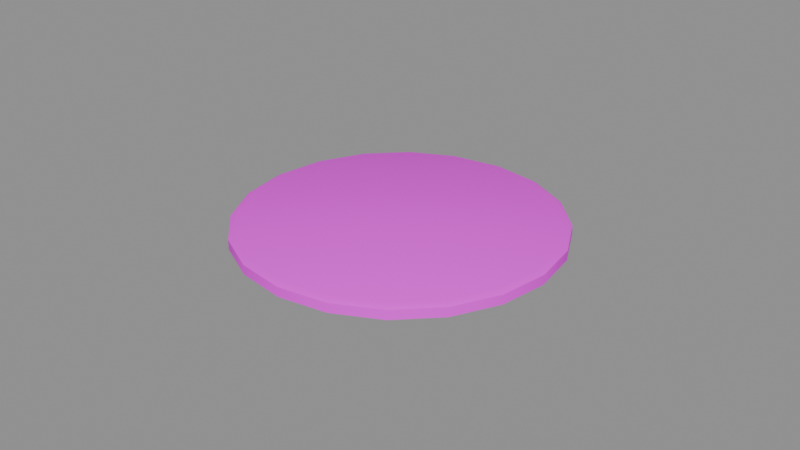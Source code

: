 # Source: model.blend  (saved by Blender 4.5.87; exported with 4.5.12 LTS)
import bpy
from mathutils import Matrix  # noqa: F401  (used for matrix-valued properties, if any)

bpy.ops.wm.read_factory_settings(use_empty=True)
scene = bpy.context.scene
scene.name = 'Scene'

# ---- collections
col_a = bpy.data.collections.new('a'); scene.collection.children.link(col_a)

# ---- images (referenced by path relative to the original .blend; pixels are not part of the script)
import os
ASSET_DIR = os.environ.get("B2B_ASSET_DIR", "")  # directory of the original .blend (textures are referenced by path, not embedded)
HERE = os.path.dirname(os.path.abspath(__file__))  # packed textures are extracted next to this script under _unpacked/

def load_image(name, relpath, width, height, colorspace="sRGB"):
    """Load a texture the original file referenced (path relative to the .blend, or extracted next to this script)."""
    p = next((c for c in (os.path.join(HERE, relpath), os.path.join(ASSET_DIR, relpath)) if relpath and os.path.exists(c)), "")
    if p:
        img = bpy.data.images.load(p, check_existing=True)
        img.name = name
    else:  # same state as the original file: an image datablock whose file is absent (Cycles renders it pink)
        img = bpy.data.images.new(name, width, height)
        img.source = "FILE"
        img.filepath = "//" + (relpath or name)
    img.colorspace_settings.name = colorspace
    return img
img_cork_color = load_image('cork_color', 'cork_color.png', 1024, 1024, 'sRGB')

# ---- materials (node trees are filled in below, after node groups)
mat_cork = bpy.data.materials.new('cork')
mat_cork.diffuse_color = (0.4793, 0.2918, 0.147, 1.0)

# ---- material node trees
mat_cork.use_nodes = True; mat_cork.node_tree.nodes.clear()
_N = mat_cork.node_tree.nodes; _L = mat_cork.node_tree.links
n0 = _N.new('ShaderNodeBsdfPrincipled'); n0.name = 'Principled BSDF'; n0.location = (-200, 100)
n0.inputs[2].default_value = 0.7
n1 = _N.new('ShaderNodeOutputMaterial'); n1.name = 'Material Output'; n1.location = (200, 100)
n2 = _N.new('ShaderNodeTexImage'); n2.name = 'Image Texture'; n2.location = (-400, 300)
n2.image = img_cork_color
_L.new(n0.outputs[0], n1.inputs[0])
_L.new(n2.outputs[0], n0.inputs[0])
n1.is_active_output = True

# ---- meshes
me_a_body = bpy.data.meshes.new('a_body')
me_a_body.from_pydata([(0.0, 0.0, 0.0), (0.048, 0.0, 0.0), (0.04565, 0.01483, 0.0), (0.03883, 0.02821, 0.0), (0.02821, 0.03883, 0.0), (0.01483, 0.04565, 0.0), (2.939e-18, 0.048, 0.0), (-0.01483, 0.04565, 0.0), (-0.02821, 0.03883, 0.0), (-0.03883, 0.02821, 0.0), (-0.04565, 0.01483, 0.0), (-0.048, 5.878e-18, 0.0), (-0.04565, -0.01483, 0.0), (-0.03883, -0.02821, 0.0), (-0.02821, -0.03883, 0.0), (-0.01483, -0.04565, 0.0), (-8.817e-18, -0.048, 0.0), (0.01483, -0.04565, 0.0), (0.02821, -0.03883, 0.0), (0.03883, -0.02821, 0.0), (0.04565, -0.01483, 0.0), (0.05, 0.0, 0.001), (0.04755, 0.01545, 0.001), (0.04045, 0.02939, 0.001), (0.02939, 0.04045, 0.001), (0.01545, 0.04755, 0.001), (3.062e-18, 0.05, 0.001), (-0.01545, 0.04755, 0.001), (-0.02939, 0.04045, 0.001), (-0.04045, 0.02939, 0.001), (-0.04755, 0.01545, 0.001), (-0.05, 6.123e-18, 0.001), (-0.04755, -0.01545, 0.001), (-0.04045, -0.02939, 0.001), (-0.02939, -0.04045, 0.001), (-0.01545, -0.04755, 0.001), (-9.185e-18, -0.05, 0.001), (0.01545, -0.04755, 0.001), (0.02939, -0.04045, 0.001), (0.04045, -0.02939, 0.001), (0.04755, -0.01545, 0.001), (0.05, 0.0, 0.004), (0.04755, 0.01545, 0.004), (0.04045, 0.02939, 0.004), (0.02939, 0.04045, 0.004), (0.01545, 0.04755, 0.004), (3.062e-18, 0.05, 0.004), (-0.01545, 0.04755, 0.004), (-0.02939, 0.04045, 0.004), (-0.04045, 0.02939, 0.004), (-0.04755, 0.01545, 0.004), (-0.05, 6.123e-18, 0.004), (-0.04755, -0.01545, 0.004), (-0.04045, -0.02939, 0.004), (-0.02939, -0.04045, 0.004), (-0.01545, -0.04755, 0.004), (-9.185e-18, -0.05, 0.004), (0.01545, -0.04755, 0.004), (0.02939, -0.04045, 0.004), (0.04045, -0.02939, 0.004), (0.04755, -0.01545, 0.004), (0.048, 0.0, 0.005), (0.04565, 0.01483, 0.005), (0.03883, 0.02821, 0.005), (0.02821, 0.03883, 0.005), (0.01483, 0.04565, 0.005), (2.939e-18, 0.048, 0.005), (-0.01483, 0.04565, 0.005), (-0.02821, 0.03883, 0.005), (-0.03883, 0.02821, 0.005), (-0.04565, 0.01483, 0.005), (-0.048, 5.878e-18, 0.005), (-0.04565, -0.01483, 0.005), (-0.03883, -0.02821, 0.005), (-0.02821, -0.03883, 0.005), (-0.01483, -0.04565, 0.005), (-8.817e-18, -0.048, 0.005), (0.01483, -0.04565, 0.005), (0.02821, -0.03883, 0.005), (0.03883, -0.02821, 0.005), (0.04565, -0.01483, 0.005), (0.0, 0.0, 0.005)], [], [(0, 2, 1), (0, 3, 2), (0, 4, 3), (0, 5, 4), (0, 6, 5), (0, 7, 6), (0, 8, 7), (0, 9, 8), (0, 10, 9), (0, 11, 10), (0, 12, 11), (0, 13, 12), (0, 14, 13), (0, 15, 14), (0, 16, 15), (0, 17, 16), (0, 18, 17), (0, 19, 18), (0, 20, 19), (0, 1, 20), (1, 2, 22, 21), (2, 3, 23, 22), (3, 4, 24, 23), (4, 5, 25, 24), (5, 6, 26, 25), (6, 7, 27, 26), (7, 8, 28, 27), (8, 9, 29, 28), (9, 10, 30, 29), (10, 11, 31, 30), (11, 12, 32, 31), (12, 13, 33, 32), (13, 14, 34, 33), (14, 15, 35, 34), (15, 16, 36, 35), (16, 17, 37, 36), (17, 18, 38, 37), (18, 19, 39, 38), (19, 20, 40, 39), (20, 1, 21, 40), (21, 22, 42, 41), (22, 23, 43, 42), (23, 24, 44, 43), (24, 25, 45, 44), (25, 26, 46, 45), (26, 27, 47, 46), (27, 28, 48, 47), (28, 29, 49, 48), (29, 30, 50, 49), (30, 31, 51, 50), (31, 32, 52, 51), (32, 33, 53, 52), (33, 34, 54, 53), (34, 35, 55, 54), (35, 36, 56, 55), (36, 37, 57, 56), (37, 38, 58, 57), (38, 39, 59, 58), (39, 40, 60, 59), (40, 21, 41, 60), (41, 42, 62, 61), (42, 43, 63, 62), (43, 44, 64, 63), (44, 45, 65, 64), (45, 46, 66, 65), (46, 47, 67, 66), (47, 48, 68, 67), (48, 49, 69, 68), (49, 50, 70, 69), (50, 51, 71, 70), (51, 52, 72, 71), (52, 53, 73, 72), (53, 54, 74, 73), (54, 55, 75, 74), (55, 56, 76, 75), (56, 57, 77, 76), (57, 58, 78, 77), (58, 59, 79, 78), (59, 60, 80, 79), (60, 41, 61, 80), (61, 62, 81), (62, 63, 81), (63, 64, 81), (64, 65, 81), (65, 66, 81), (66, 67, 81), (67, 68, 81), (68, 69, 81), (69, 70, 81), (70, 71, 81), (71, 72, 81), (72, 73, 81), (73, 74, 81), (74, 75, 81), (75, 76, 81), (76, 77, 81), (77, 78, 81), (78, 79, 81), (79, 80, 81), (80, 61, 81)])
me_a_body.polygons.foreach_set('use_smooth', [True] * 100)
_k = set([(21, 22), (21, 40), (22, 23), (23, 24), (24, 25), (25, 26), (26, 27), (27, 28), (28, 29), (29, 30), (30, 31), (31, 32), (32, 33), (33, 34), (34, 35), (35, 36), (36, 37), (37, 38), (38, 39), (39, 40), (41, 42), (41, 60), (42, 43), (43, 44), (44, 45), (45, 46), (46, 47), (47, 48), (48, 49), (49, 50), (50, 51), (51, 52), (52, 53), (53, 54), (54, 55), (55, 56), (56, 57), (57, 58), (58, 59), (59, 60)])
me_a_body.attributes.new('sharp_edge', 'BOOLEAN', 'EDGE').data.foreach_set('value', [ (min(e.vertices), max(e.vertices)) in _k for e in me_a_body.edges])
me_a_body.materials.append(mat_cork)
me_a_body.update()

# ---- objects
ob_a_body = bpy.data.objects.new('a_body', me_a_body)

# ---- transforms, parenting, visibility, modifiers, constraints
ob_a_body.location = (0.0, 0.0, 0.0)

# ---- collection membership
col_a.objects.link(ob_a_body)

# ---- scene / render settings (as saved in the file)
scene.frame_start = 1; scene.frame_end = 250; scene.frame_set(1)
scene.render.engine = 'BLENDER_EEVEE_NEXT'
bpy.context.view_layer.update()

# ---- added for rendering (the .blend has no active camera and no usable light): camera, sun + grey world if the file has none
cam_auto = bpy.data.cameras.new('AutoCamera')
cam_auto.lens = 50.0
cam_auto.sensor_width = 36.0
cam_auto.clip_end = 1000.0
ob_auto_camera = bpy.data.objects.new('AutoCamera', cam_auto)
scene.collection.objects.link(ob_auto_camera)
ob_auto_camera.location = (0.185045, -0.222054, 0.150536)
ob_auto_camera.rotation_euler = (1.09748, -7.21219e-08, 0.694738)
scene.camera = ob_auto_camera
light_auto_sun = bpy.data.lights.new('AutoSun', 'SUN')
light_auto_sun.energy = 3.0
light_auto_sun.angle = 0.0523599
ob_auto_sun = bpy.data.objects.new('AutoSun', light_auto_sun)
scene.collection.objects.link(ob_auto_sun)
ob_auto_sun.rotation_euler = (0.872665, 0.174533, 0.523599)
if scene.world is None:
    world_auto = bpy.data.worlds.new('AutoWorld')
    world_auto.color = (0.3, 0.3, 0.3)
    scene.world = world_auto
bpy.context.view_layer.update()
